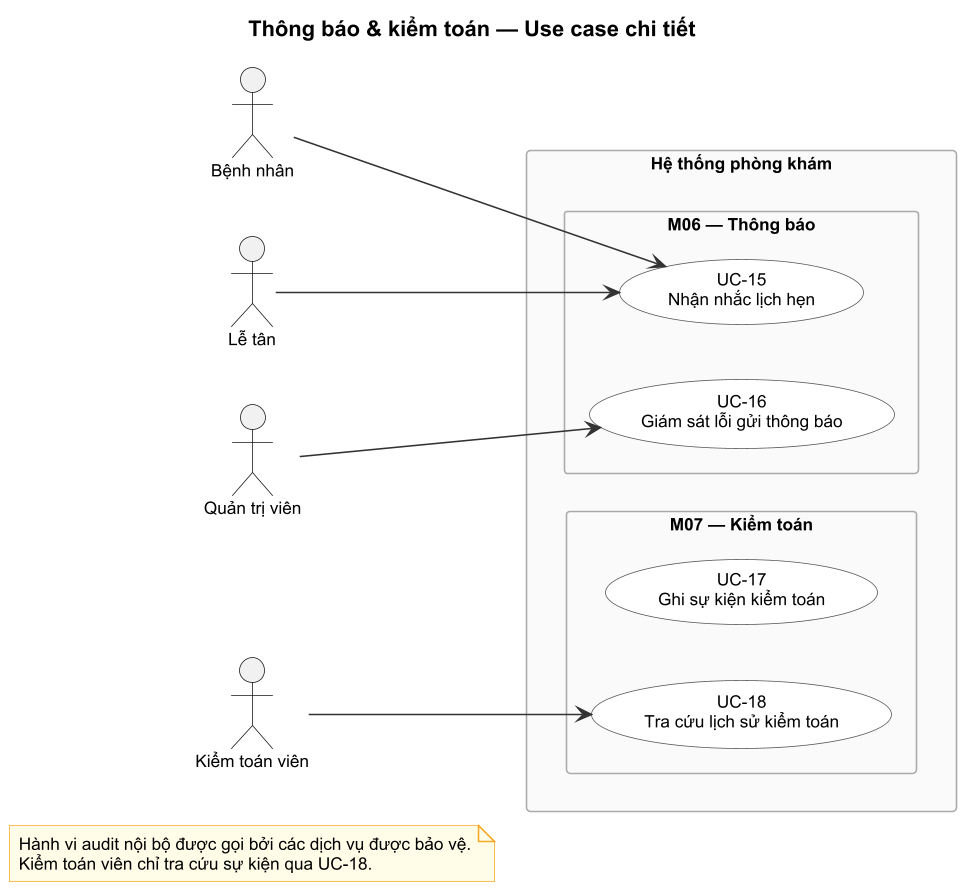

The diagram above was rendered by PlantUML. Its source (embedded in the PNG):
@startuml use-case-4
skinparam usecase {
  BackgroundColor White
  BorderColor #555
  ArrowColor #333
}
skinparam packageStyle rectangle
skinparam packageBackgroundColor #FAFAFA
skinparam packageBorderColor #AAAAAA
skinparam noteBackgroundColor #FFFDE7
skinparam noteBorderColor #F9A825
skinparam shadowing false
skinparam defaultFontName Arial
skinparam defaultFontSize 11
skinparam dpi 150
title Thông báo & kiểm toán — Use case chi tiết

note as N1
  Hành vi audit nội bộ được gọi bởi các dịch vụ được bảo vệ.
  Kiểm toán viên chỉ tra cứu sự kiện qua UC-18.
end note

left to right direction

actor "Bệnh nhân" as Patient
actor "Lễ tân" as Receptionist
actor "Quản trị viên" as Admin
actor "Kiểm toán viên" as Auditor

rectangle "Hệ thống phòng khám" {

  package "M06 — Thông báo" {
    usecase "UC-15\nNhận nhắc lịch hẹn" as UC15
    usecase "UC-16\nGiám sát lỗi gửi thông báo" as UC16
  }

  package "M07 — Kiểm toán" {
    usecase "UC-17\nGhi sự kiện kiểm toán" as UC17
    usecase "UC-18\nTra cứu lịch sử kiểm toán" as UC18
  }
}

Patient --> UC15
Receptionist --> UC15
Admin --> UC16
Auditor --> UC18
@enduml